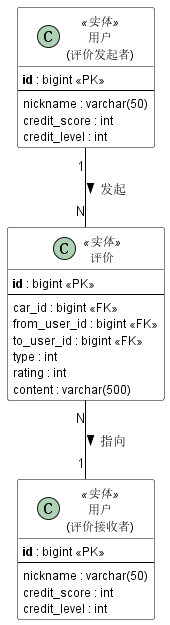

The diagram above was rendered by PlantUML. Its source (embedded in the PNG):
@startuml
skinparam linetype solid
skinparam shadowing false
skinparam classAttributeIconSize 0

skinparam class {
    BackgroundColor #FFFFFF
    BorderColor #000000
    ArrowColor #000000
    FontSize 14
    AttributeFontSize 12
    StereotypeFontSize 12
}

class "用户\n(评价发起者)" as from_user <<实体>> {
    **id** : bigint <<PK>>
    --
    nickname : varchar(50)
    credit_score : int
    credit_level : int
}

class "评价" as review <<实体>> {
    **id** : bigint <<PK>>
    --
    car_id : bigint <<FK>>
    from_user_id : bigint <<FK>>
    to_user_id : bigint <<FK>>
    type : int
    rating : int
    content : varchar(500)
}

class "用户\n(评价接收者)" as to_user <<实体>> {
    **id** : bigint <<PK>>
    --
    nickname : varchar(50)
    credit_score : int
    credit_level : int
}

from_user "1" -- "N" review : 发起 >
review "N" -- "1" to_user : 指向 >

@enduml